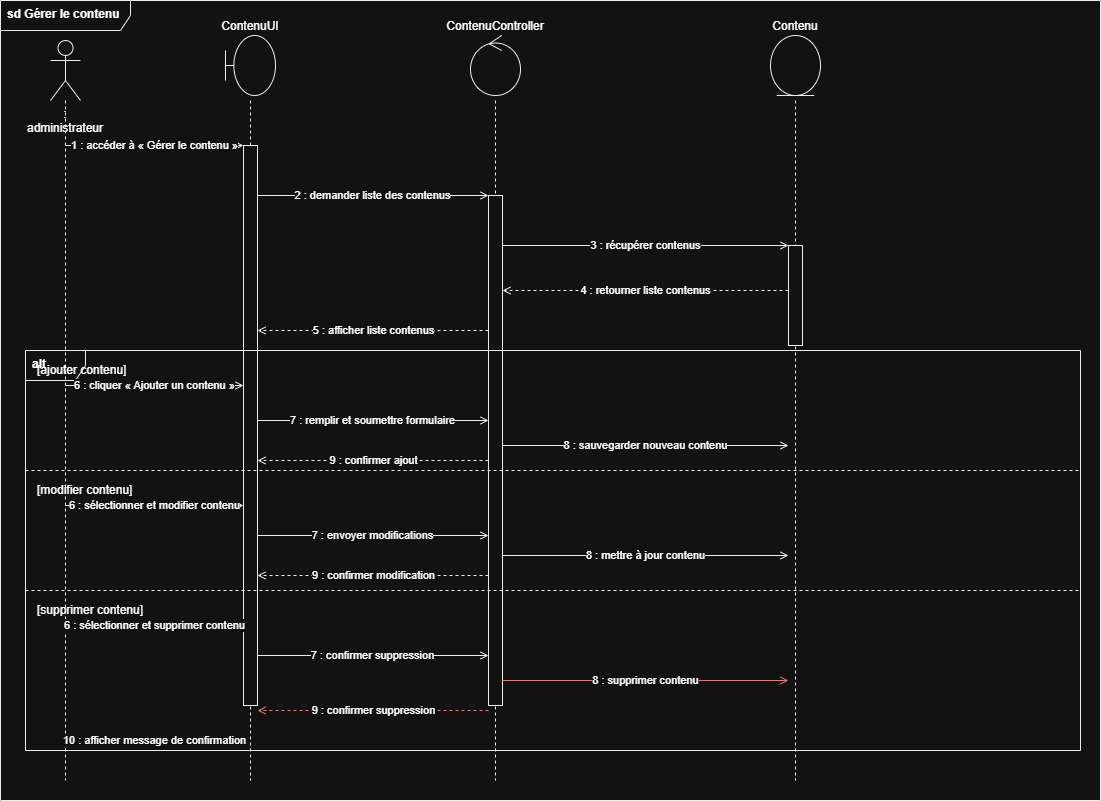

The diagram above was exported from draw.io. Its source (the exported page's mxGraphModel, read from the mxfile embedded in the PNG):
<mxGraphModel dx="1502" dy="812" grid="1" gridSize="10" guides="1" tooltips="1" connect="1" arrows="1" fold="1" page="1" pageScale="1" pageWidth="850" pageHeight="1100" math="0" shadow="0">
  <root>
    <mxCell id="0" />
    <mxCell id="1" parent="0" />
    <mxCell id="2" parent="1" style="shape=umlFrame;whiteSpace=wrap;html=1;fillColor=none;strokeColor=#000000;align=left;verticalAlign=top;spacingLeft=5;fontStyle=1;width=130;height=30;" value="sd Gérer le contenu" vertex="1">
      <mxGeometry height="800" width="1100" x="30" y="20" as="geometry" />
    </mxCell>
    <mxCell id="10" parent="1" style="shape=umlActor;whiteSpace=wrap;html=1;verticalLabelPosition=bottom;verticalAlign=top;fillColor=none;strokeColor=#000000;" value=": administrateur" vertex="1">
      <mxGeometry height="60" width="30" x="80" y="60" as="geometry" />
    </mxCell>
    <mxCell id="20" parent="1" style="shape=umlBoundary;whiteSpace=wrap;html=1;verticalLabelPosition=top;verticalAlign=bottom;fillColor=none;strokeColor=#000000;" value="ContenuUI" vertex="1">
      <mxGeometry height="60" width="50" x="255" y="55" as="geometry" />
    </mxCell>
    <mxCell id="30" parent="1" style="shape=umlControl;whiteSpace=wrap;html=1;verticalLabelPosition=top;verticalAlign=bottom;fillColor=none;strokeColor=#000000;" value="ContenuController" vertex="1">
      <mxGeometry height="60" width="50" x="500" y="55" as="geometry" />
    </mxCell>
    <mxCell id="40" parent="1" style="shape=umlEntity;whiteSpace=wrap;html=1;verticalLabelPosition=top;verticalAlign=bottom;fillColor=none;strokeColor=#000000;" value="Contenu" vertex="1">
      <mxGeometry height="60" width="50" x="800" y="55" as="geometry" />
    </mxCell>
    <mxCell id="11" edge="1" parent="1" style="endArrow=none;dashed=1;html=1;strokeColor=#000000;" value="">
      <mxGeometry relative="1" as="geometry">
        <mxPoint x="95" y="120" as="sourcePoint" />
        <mxPoint x="95" y="800" as="targetPoint" />
      </mxGeometry>
    </mxCell>
    <mxCell id="21" edge="1" parent="1" style="endArrow=none;dashed=1;html=1;strokeColor=#000000;" value="">
      <mxGeometry relative="1" as="geometry">
        <mxPoint x="280" y="120" as="sourcePoint" />
        <mxPoint x="280" y="800" as="targetPoint" />
      </mxGeometry>
    </mxCell>
    <mxCell id="31" edge="1" parent="1" style="endArrow=none;dashed=1;html=1;strokeColor=#000000;" value="">
      <mxGeometry relative="1" as="geometry">
        <mxPoint x="525" y="120" as="sourcePoint" />
        <mxPoint x="525" y="800" as="targetPoint" />
      </mxGeometry>
    </mxCell>
    <mxCell id="41" edge="1" parent="1" style="endArrow=none;dashed=1;html=1;strokeColor=#000000;" value="">
      <mxGeometry relative="1" as="geometry">
        <mxPoint x="825" y="120" as="sourcePoint" />
        <mxPoint x="825" y="800" as="targetPoint" />
      </mxGeometry>
    </mxCell>
    <mxCell id="50" parent="1" style="fillColor=#ffffff;strokeColor=#000000;" value="" vertex="1">
      <mxGeometry height="560" width="14" x="273" y="165" as="geometry" />
    </mxCell>
    <mxCell id="51" parent="1" style="fillColor=#ffffff;strokeColor=#000000;" value="" vertex="1">
      <mxGeometry height="510" width="14" x="518" y="215" as="geometry" />
    </mxCell>
    <mxCell id="52" parent="1" style="fillColor=#ffffff;strokeColor=#000000;" value="" vertex="1">
      <mxGeometry height="100" width="14" x="818" y="265" as="geometry" />
    </mxCell>
    <mxCell id="100" edge="1" parent="1" style="html=1;endArrow=open;endFill=1;strokeColor=#000000;" value="1 : accéder à « Gérer le contenu »">
      <mxGeometry relative="1" as="geometry">
        <mxPoint x="95" y="165" as="sourcePoint" />
        <mxPoint x="273" y="165" as="targetPoint" />
      </mxGeometry>
    </mxCell>
    <mxCell id="101" edge="1" parent="1" style="html=1;endArrow=open;endFill=1;strokeColor=#000000;" value="2 : demander liste des contenus">
      <mxGeometry relative="1" as="geometry">
        <mxPoint x="287" y="215" as="sourcePoint" />
        <mxPoint x="518" y="215" as="targetPoint" />
      </mxGeometry>
    </mxCell>
    <mxCell id="102" edge="1" parent="1" style="html=1;endArrow=open;endFill=1;strokeColor=#000000;" value="3 : récupérer contenus">
      <mxGeometry relative="1" as="geometry">
        <mxPoint x="532" y="265" as="sourcePoint" />
        <mxPoint x="818" y="265" as="targetPoint" />
      </mxGeometry>
    </mxCell>
    <mxCell id="103" edge="1" parent="1" style="html=1;endArrow=open;endFill=0;dashed=1;strokeColor=#000000;" value="4 : retourner liste contenus">
      <mxGeometry relative="1" as="geometry">
        <mxPoint x="818" y="310" as="sourcePoint" />
        <mxPoint x="532" y="310" as="targetPoint" />
      </mxGeometry>
    </mxCell>
    <mxCell id="104" edge="1" parent="1" style="html=1;endArrow=open;endFill=0;dashed=1;strokeColor=#000000;" value="5 : afficher liste contenus">
      <mxGeometry relative="1" as="geometry">
        <mxPoint x="518" y="350" as="sourcePoint" />
        <mxPoint x="287" y="350" as="targetPoint" />
      </mxGeometry>
    </mxCell>
    <mxCell id="60" parent="1" style="shape=umlFrame;whiteSpace=wrap;html=1;fillColor=none;strokeColor=#000000;align=left;verticalAlign=top;spacingLeft=5;fontStyle=1;" value="alt" vertex="1">
      <mxGeometry height="400" width="1055" x="55" y="370" as="geometry" />
    </mxCell>
    <mxCell id="61" parent="1" style="text;html=1;strokeColor=none;fillColor=none;align=left;verticalAlign=middle;whiteSpace=wrap;" value="[ajouter contenu]" vertex="1">
      <mxGeometry height="30" width="140" x="65" y="375" as="geometry" />
    </mxCell>
    <mxCell id="62" edge="1" parent="1" style="endArrow=none;dashed=1;html=1;strokeColor=#000000;" value="">
      <mxGeometry relative="1" as="geometry">
        <mxPoint x="55" y="490" as="sourcePoint" />
        <mxPoint x="1110" y="490" as="targetPoint" />
      </mxGeometry>
    </mxCell>
    <mxCell id="63" parent="1" style="text;html=1;strokeColor=none;fillColor=none;align=left;verticalAlign=middle;whiteSpace=wrap;" value="[modifier contenu]" vertex="1">
      <mxGeometry height="30" width="140" x="65" y="495" as="geometry" />
    </mxCell>
    <mxCell id="64" edge="1" parent="1" style="endArrow=none;dashed=1;html=1;strokeColor=#000000;" value="">
      <mxGeometry relative="1" as="geometry">
        <mxPoint x="55" y="610" as="sourcePoint" />
        <mxPoint x="1110" y="610" as="targetPoint" />
      </mxGeometry>
    </mxCell>
    <mxCell id="65" parent="1" style="text;html=1;strokeColor=none;fillColor=none;align=left;verticalAlign=middle;whiteSpace=wrap;" value="[supprimer contenu]" vertex="1">
      <mxGeometry height="30" width="150" x="65" y="615" as="geometry" />
    </mxCell>
    <mxCell id="110" edge="1" parent="1" style="html=1;endArrow=open;endFill=1;strokeColor=#000000;" value="6 : cliquer « Ajouter un contenu »">
      <mxGeometry relative="1" as="geometry">
        <mxPoint x="95" y="405" as="sourcePoint" />
        <mxPoint x="273" y="405" as="targetPoint" />
      </mxGeometry>
    </mxCell>
    <mxCell id="111" edge="1" parent="1" style="html=1;endArrow=open;endFill=1;strokeColor=#000000;" value="7 : remplir et soumettre formulaire">
      <mxGeometry relative="1" as="geometry">
        <mxPoint x="287" y="440" as="sourcePoint" />
        <mxPoint x="518" y="440" as="targetPoint" />
      </mxGeometry>
    </mxCell>
    <mxCell id="112" edge="1" parent="1" style="html=1;endArrow=open;endFill=1;strokeColor=#000000;" value="8 : sauvegarder nouveau contenu">
      <mxGeometry relative="1" as="geometry">
        <mxPoint x="532" y="465" as="sourcePoint" />
        <mxPoint x="818" y="465" as="targetPoint" />
      </mxGeometry>
    </mxCell>
    <mxCell id="113" edge="1" parent="1" style="html=1;endArrow=open;endFill=0;dashed=1;strokeColor=#000000;" value="9 : confirmer ajout">
      <mxGeometry relative="1" as="geometry">
        <mxPoint x="518" y="480" as="sourcePoint" />
        <mxPoint x="287" y="480" as="targetPoint" />
      </mxGeometry>
    </mxCell>
    <mxCell id="120" edge="1" parent="1" style="html=1;endArrow=open;endFill=1;strokeColor=#000000;" value="6 : sélectionner et modifier contenu">
      <mxGeometry relative="1" as="geometry">
        <mxPoint x="95" y="525" as="sourcePoint" />
        <mxPoint x="273" y="525" as="targetPoint" />
      </mxGeometry>
    </mxCell>
    <mxCell id="121" edge="1" parent="1" style="html=1;endArrow=open;endFill=1;strokeColor=#000000;" value="7 : envoyer modifications">
      <mxGeometry relative="1" as="geometry">
        <mxPoint x="287" y="555" as="sourcePoint" />
        <mxPoint x="518" y="555" as="targetPoint" />
      </mxGeometry>
    </mxCell>
    <mxCell id="122" edge="1" parent="1" style="html=1;endArrow=open;endFill=1;strokeColor=#000000;" value="8 : mettre à jour contenu">
      <mxGeometry relative="1" as="geometry">
        <mxPoint x="532" y="575" as="sourcePoint" />
        <mxPoint x="818" y="575" as="targetPoint" />
      </mxGeometry>
    </mxCell>
    <mxCell id="123" edge="1" parent="1" style="html=1;endArrow=open;endFill=0;dashed=1;strokeColor=#000000;" value="9 : confirmer modification">
      <mxGeometry relative="1" as="geometry">
        <mxPoint x="518" y="595" as="sourcePoint" />
        <mxPoint x="287" y="595" as="targetPoint" />
      </mxGeometry>
    </mxCell>
    <mxCell id="130" edge="1" parent="1" style="html=1;endArrow=open;endFill=1;strokeColor=#000000;" value="6 : sélectionner et supprimer contenu">
      <mxGeometry relative="1" as="geometry">
        <mxPoint x="95" y="645" as="sourcePoint" />
        <mxPoint x="273" y="645" as="targetPoint" />
      </mxGeometry>
    </mxCell>
    <mxCell id="131" edge="1" parent="1" style="html=1;endArrow=open;endFill=1;strokeColor=#000000;" value="7 : confirmer suppression">
      <mxGeometry relative="1" as="geometry">
        <mxPoint x="287" y="675" as="sourcePoint" />
        <mxPoint x="518" y="675" as="targetPoint" />
      </mxGeometry>
    </mxCell>
    <mxCell id="132" edge="1" parent="1" style="html=1;endArrow=open;endFill=1;strokeColor=#b85450;" value="8 : supprimer contenu">
      <mxGeometry relative="1" as="geometry">
        <mxPoint x="532" y="700" as="sourcePoint" />
        <mxPoint x="818" y="700" as="targetPoint" />
      </mxGeometry>
    </mxCell>
    <mxCell id="133" edge="1" parent="1" style="html=1;endArrow=open;endFill=0;dashed=1;strokeColor=#b85450;" value="9 : confirmer suppression">
      <mxGeometry relative="1" as="geometry">
        <mxPoint x="518" y="730" as="sourcePoint" />
        <mxPoint x="287" y="730" as="targetPoint" />
      </mxGeometry>
    </mxCell>
    <mxCell id="134" edge="1" parent="1" style="html=1;endArrow=open;endFill=0;dashed=1;strokeColor=#000000;" value="10 : afficher message de confirmation">
      <mxGeometry relative="1" as="geometry">
        <mxPoint x="273" y="760" as="sourcePoint" />
        <mxPoint x="95" y="760" as="targetPoint" />
      </mxGeometry>
    </mxCell>
  </root>
</mxGraphModel>